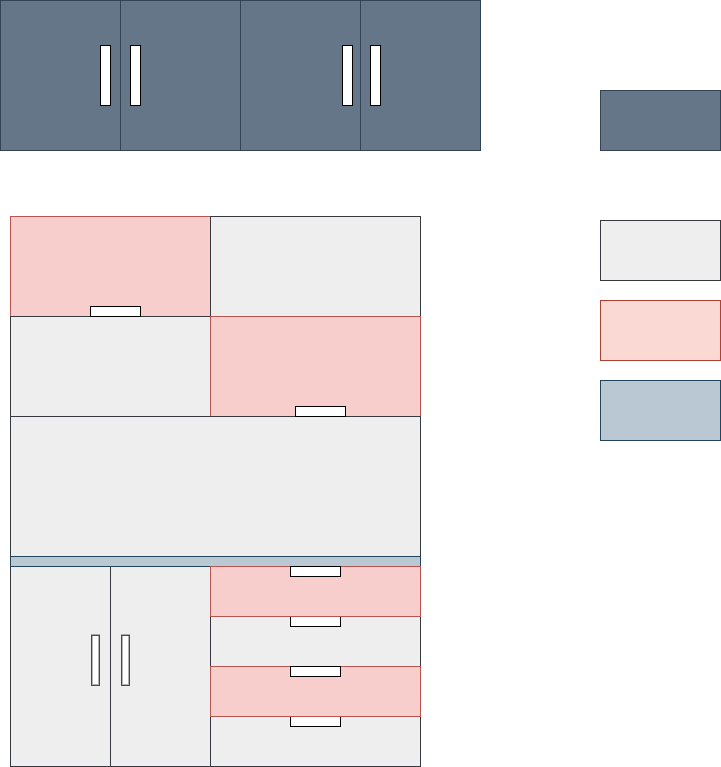

The diagram above was exported from draw.io. Its source (the exported page's mxGraphModel, read from the mxfile embedded in the PNG):
<mxGraphModel dx="2133" dy="1916" grid="1" gridSize="10" guides="1" tooltips="1" connect="1" arrows="1" fold="1" page="1" pageScale="1" pageWidth="827" pageHeight="1169" math="0" shadow="0">
  <root>
    <mxCell id="0" />
    <mxCell id="1" parent="0" />
    <mxCell id="V_eQYziDbyRIFbU8wqPd-2" value="" style="rounded=0;whiteSpace=wrap;html=1;fillColor=#f8cecc;strokeColor=#b85450;" parent="1" vertex="1">
      <mxGeometry x="-710" y="-774" width="200" height="100" as="geometry" />
    </mxCell>
    <mxCell id="V_eQYziDbyRIFbU8wqPd-3" value="" style="rounded=0;whiteSpace=wrap;html=1;fillColor=#eeeeee;strokeColor=#36393d;" parent="1" vertex="1">
      <mxGeometry x="-510" y="-774" width="210" height="100" as="geometry" />
    </mxCell>
    <mxCell id="V_eQYziDbyRIFbU8wqPd-4" value="" style="rounded=0;whiteSpace=wrap;html=1;fillColor=#eeeeee;strokeColor=#36393d;" parent="1" vertex="1">
      <mxGeometry x="-710" y="-674" width="200" height="100" as="geometry" />
    </mxCell>
    <mxCell id="V_eQYziDbyRIFbU8wqPd-5" value="" style="rounded=0;whiteSpace=wrap;html=1;fillColor=#f8cecc;strokeColor=#b85450;" parent="1" vertex="1">
      <mxGeometry x="-510" y="-674" width="210" height="100" as="geometry" />
    </mxCell>
    <mxCell id="V_eQYziDbyRIFbU8wqPd-6" value="" style="rounded=0;whiteSpace=wrap;html=1;fillColor=#eeeeee;strokeColor=#36393d;" parent="1" vertex="1">
      <mxGeometry x="-710" y="-574" width="410" height="150" as="geometry" />
    </mxCell>
    <mxCell id="V_eQYziDbyRIFbU8wqPd-7" value="" style="rounded=0;whiteSpace=wrap;html=1;rotation=-180;" parent="1" vertex="1">
      <mxGeometry x="-630" y="-684" width="50" height="10" as="geometry" />
    </mxCell>
    <mxCell id="V_eQYziDbyRIFbU8wqPd-8" value="" style="rounded=0;whiteSpace=wrap;html=1;rotation=-180;" parent="1" vertex="1">
      <mxGeometry x="-425" y="-584" width="50" height="10" as="geometry" />
    </mxCell>
    <mxCell id="V_eQYziDbyRIFbU8wqPd-9" value="" style="group" parent="1" vertex="1" connectable="0">
      <mxGeometry x="-710" y="-424" width="200" height="200" as="geometry" />
    </mxCell>
    <mxCell id="V_eQYziDbyRIFbU8wqPd-10" value="" style="rounded=0;whiteSpace=wrap;html=1;fillColor=#eeeeee;strokeColor=#36393d;" parent="V_eQYziDbyRIFbU8wqPd-9" vertex="1">
      <mxGeometry width="100" height="200" as="geometry" />
    </mxCell>
    <mxCell id="V_eQYziDbyRIFbU8wqPd-11" value="" style="rounded=0;whiteSpace=wrap;html=1;fillColor=#eeeeee;strokeColor=#36393d;" parent="V_eQYziDbyRIFbU8wqPd-9" vertex="1">
      <mxGeometry x="100" width="100" height="200" as="geometry" />
    </mxCell>
    <mxCell id="V_eQYziDbyRIFbU8wqPd-12" value="" style="rounded=0;whiteSpace=wrap;html=1;rotation=90;" parent="V_eQYziDbyRIFbU8wqPd-9" vertex="1">
      <mxGeometry x="90" y="89.99666666666666" width="50" height="7.4074074074074066" as="geometry" />
    </mxCell>
    <mxCell id="V_eQYziDbyRIFbU8wqPd-13" value="" style="rounded=0;whiteSpace=wrap;html=1;rotation=90;" parent="V_eQYziDbyRIFbU8wqPd-9" vertex="1">
      <mxGeometry x="60" y="89.99666666666667" width="50" height="7.4074074074074066" as="geometry" />
    </mxCell>
    <mxCell id="V_eQYziDbyRIFbU8wqPd-14" value="" style="group;fillColor=#f8cecc;strokeColor=#b85450;" parent="1" vertex="1" connectable="0">
      <mxGeometry x="-510" y="-274" width="210" height="50" as="geometry" />
    </mxCell>
    <mxCell id="V_eQYziDbyRIFbU8wqPd-15" value="" style="rounded=0;whiteSpace=wrap;html=1;fillColor=#eeeeee;strokeColor=#36393d;" parent="V_eQYziDbyRIFbU8wqPd-14" vertex="1">
      <mxGeometry width="210" height="50" as="geometry" />
    </mxCell>
    <mxCell id="V_eQYziDbyRIFbU8wqPd-16" value="" style="rounded=0;whiteSpace=wrap;html=1;" parent="V_eQYziDbyRIFbU8wqPd-14" vertex="1">
      <mxGeometry x="80" width="50" height="10" as="geometry" />
    </mxCell>
    <mxCell id="V_eQYziDbyRIFbU8wqPd-17" value="" style="group;fillColor=#f8cecc;strokeColor=#b85450;container=0;" parent="1" vertex="1" connectable="0">
      <mxGeometry x="-510" y="-424" width="210" height="50" as="geometry" />
    </mxCell>
    <mxCell id="V_eQYziDbyRIFbU8wqPd-20" value="" style="group;fillColor=#f8cecc;strokeColor=#b85450;container=0;" parent="1" vertex="1" connectable="0">
      <mxGeometry x="-510" y="-324" width="210" height="50" as="geometry" />
    </mxCell>
    <mxCell id="V_eQYziDbyRIFbU8wqPd-23" value="" style="group;fillColor=#f8cecc;strokeColor=#b85450;" parent="1" vertex="1" connectable="0">
      <mxGeometry x="-510" y="-374" width="210" height="50" as="geometry" />
    </mxCell>
    <mxCell id="V_eQYziDbyRIFbU8wqPd-24" value="" style="rounded=0;whiteSpace=wrap;html=1;fillColor=#eeeeee;strokeColor=#36393d;" parent="V_eQYziDbyRIFbU8wqPd-23" vertex="1">
      <mxGeometry width="210" height="50" as="geometry" />
    </mxCell>
    <mxCell id="V_eQYziDbyRIFbU8wqPd-25" value="" style="rounded=0;whiteSpace=wrap;html=1;" parent="V_eQYziDbyRIFbU8wqPd-23" vertex="1">
      <mxGeometry x="80" width="50" height="10" as="geometry" />
    </mxCell>
    <mxCell id="V_eQYziDbyRIFbU8wqPd-26" value="" style="rounded=0;whiteSpace=wrap;html=1;fillColor=#bac8d3;strokeColor=#23445d;" parent="1" vertex="1">
      <mxGeometry x="-710" y="-434" width="410" height="10" as="geometry" />
    </mxCell>
    <mxCell id="V_eQYziDbyRIFbU8wqPd-27" value="" style="rounded=0;whiteSpace=wrap;html=1;fillColor=#fad9d5;strokeColor=#ae4132;" parent="1" vertex="1">
      <mxGeometry x="-120" y="-690" width="120" height="60" as="geometry" />
    </mxCell>
    <mxCell id="V_eQYziDbyRIFbU8wqPd-28" value="" style="rounded=0;whiteSpace=wrap;html=1;fillColor=#bac8d3;strokeColor=#23445d;" parent="1" vertex="1">
      <mxGeometry x="-120" y="-610" width="120" height="60" as="geometry" />
    </mxCell>
    <mxCell id="V_eQYziDbyRIFbU8wqPd-29" value="" style="rounded=0;whiteSpace=wrap;html=1;fillColor=#eeeeee;strokeColor=#36393d;" parent="1" vertex="1">
      <mxGeometry x="-120" y="-770" width="120" height="60" as="geometry" />
    </mxCell>
    <mxCell id="V_eQYziDbyRIFbU8wqPd-30" value="" style="rounded=0;whiteSpace=wrap;html=1;" parent="1" vertex="1">
      <mxGeometry x="-720" y="-990" width="480" height="150" as="geometry" />
    </mxCell>
    <mxCell id="V_eQYziDbyRIFbU8wqPd-34" value="" style="rounded=0;whiteSpace=wrap;html=1;fillColor=#647687;fontColor=#ffffff;strokeColor=#314354;" parent="1" vertex="1">
      <mxGeometry x="-720" y="-990" width="120" height="150" as="geometry" />
    </mxCell>
    <mxCell id="V_eQYziDbyRIFbU8wqPd-35" value="" style="rounded=0;whiteSpace=wrap;html=1;fillColor=#647687;fontColor=#ffffff;strokeColor=#314354;" parent="1" vertex="1">
      <mxGeometry x="-600" y="-990" width="120" height="150" as="geometry" />
    </mxCell>
    <mxCell id="V_eQYziDbyRIFbU8wqPd-36" value="" style="rounded=0;whiteSpace=wrap;html=1;fillColor=#647687;fontColor=#ffffff;strokeColor=#314354;" parent="1" vertex="1">
      <mxGeometry x="-480" y="-990" width="120" height="150" as="geometry" />
    </mxCell>
    <mxCell id="V_eQYziDbyRIFbU8wqPd-37" value="" style="rounded=0;whiteSpace=wrap;html=1;fillColor=#647687;fontColor=#ffffff;strokeColor=#314354;" parent="1" vertex="1">
      <mxGeometry x="-360" y="-990" width="120" height="150" as="geometry" />
    </mxCell>
    <mxCell id="V_eQYziDbyRIFbU8wqPd-38" value="" style="rounded=0;whiteSpace=wrap;html=1;" parent="1" vertex="1">
      <mxGeometry x="-620" y="-945" width="10" height="60" as="geometry" />
    </mxCell>
    <mxCell id="V_eQYziDbyRIFbU8wqPd-39" value="" style="rounded=0;whiteSpace=wrap;html=1;" parent="1" vertex="1">
      <mxGeometry x="-590" y="-945" width="10" height="60" as="geometry" />
    </mxCell>
    <mxCell id="V_eQYziDbyRIFbU8wqPd-40" value="" style="rounded=0;whiteSpace=wrap;html=1;" parent="1" vertex="1">
      <mxGeometry x="-378" y="-945" width="10" height="60" as="geometry" />
    </mxCell>
    <mxCell id="V_eQYziDbyRIFbU8wqPd-41" value="" style="rounded=0;whiteSpace=wrap;html=1;" parent="1" vertex="1">
      <mxGeometry x="-350" y="-945" width="10" height="60" as="geometry" />
    </mxCell>
    <mxCell id="V_eQYziDbyRIFbU8wqPd-42" value="" style="rounded=0;whiteSpace=wrap;html=1;fillColor=#647687;fontColor=#ffffff;strokeColor=#314354;" parent="1" vertex="1">
      <mxGeometry x="-120" y="-900" width="120" height="60" as="geometry" />
    </mxCell>
    <mxCell id="-8dpjaf4cAjb4syKuAM6-2" value="" style="group" parent="1" vertex="1" connectable="0">
      <mxGeometry x="-510" y="-424" width="210" height="50" as="geometry" />
    </mxCell>
    <mxCell id="V_eQYziDbyRIFbU8wqPd-18" value="" style="rounded=0;whiteSpace=wrap;html=1;fillColor=#f8cecc;strokeColor=#b85450;" parent="-8dpjaf4cAjb4syKuAM6-2" vertex="1">
      <mxGeometry width="210" height="50" as="geometry" />
    </mxCell>
    <mxCell id="V_eQYziDbyRIFbU8wqPd-19" value="" style="rounded=0;whiteSpace=wrap;html=1;" parent="-8dpjaf4cAjb4syKuAM6-2" vertex="1">
      <mxGeometry x="80" width="50" height="10" as="geometry" />
    </mxCell>
    <mxCell id="-8dpjaf4cAjb4syKuAM6-3" value="" style="group" parent="1" vertex="1" connectable="0">
      <mxGeometry x="-510" y="-324" width="210" height="50" as="geometry" />
    </mxCell>
    <mxCell id="-8dpjaf4cAjb4syKuAM6-4" value="" style="group" parent="-8dpjaf4cAjb4syKuAM6-3" vertex="1" connectable="0">
      <mxGeometry width="210" height="50" as="geometry" />
    </mxCell>
    <mxCell id="V_eQYziDbyRIFbU8wqPd-21" value="" style="rounded=0;whiteSpace=wrap;html=1;fillColor=#f8cecc;strokeColor=#b85450;" parent="-8dpjaf4cAjb4syKuAM6-4" vertex="1">
      <mxGeometry width="210" height="50" as="geometry" />
    </mxCell>
    <mxCell id="V_eQYziDbyRIFbU8wqPd-22" value="" style="rounded=0;whiteSpace=wrap;html=1;" parent="-8dpjaf4cAjb4syKuAM6-4" vertex="1">
      <mxGeometry x="80" width="50" height="10" as="geometry" />
    </mxCell>
  </root>
</mxGraphModel>